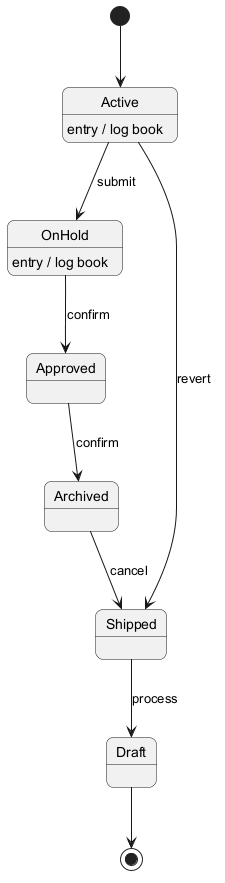

The diagram above was rendered by PlantUML. Its source (embedded in the PNG):
@startuml
skinparam backgroundColor #FFFFFF
skinparam roundCorner 15
[*] --> Active
Active --> OnHold : submit
Active : entry / log book
OnHold --> Approved : confirm
OnHold : entry / log book
Approved --> Archived : confirm
Archived --> Shipped : cancel
Shipped --> Draft : process
Active --> Shipped : revert
Draft --> [*]
@enduml